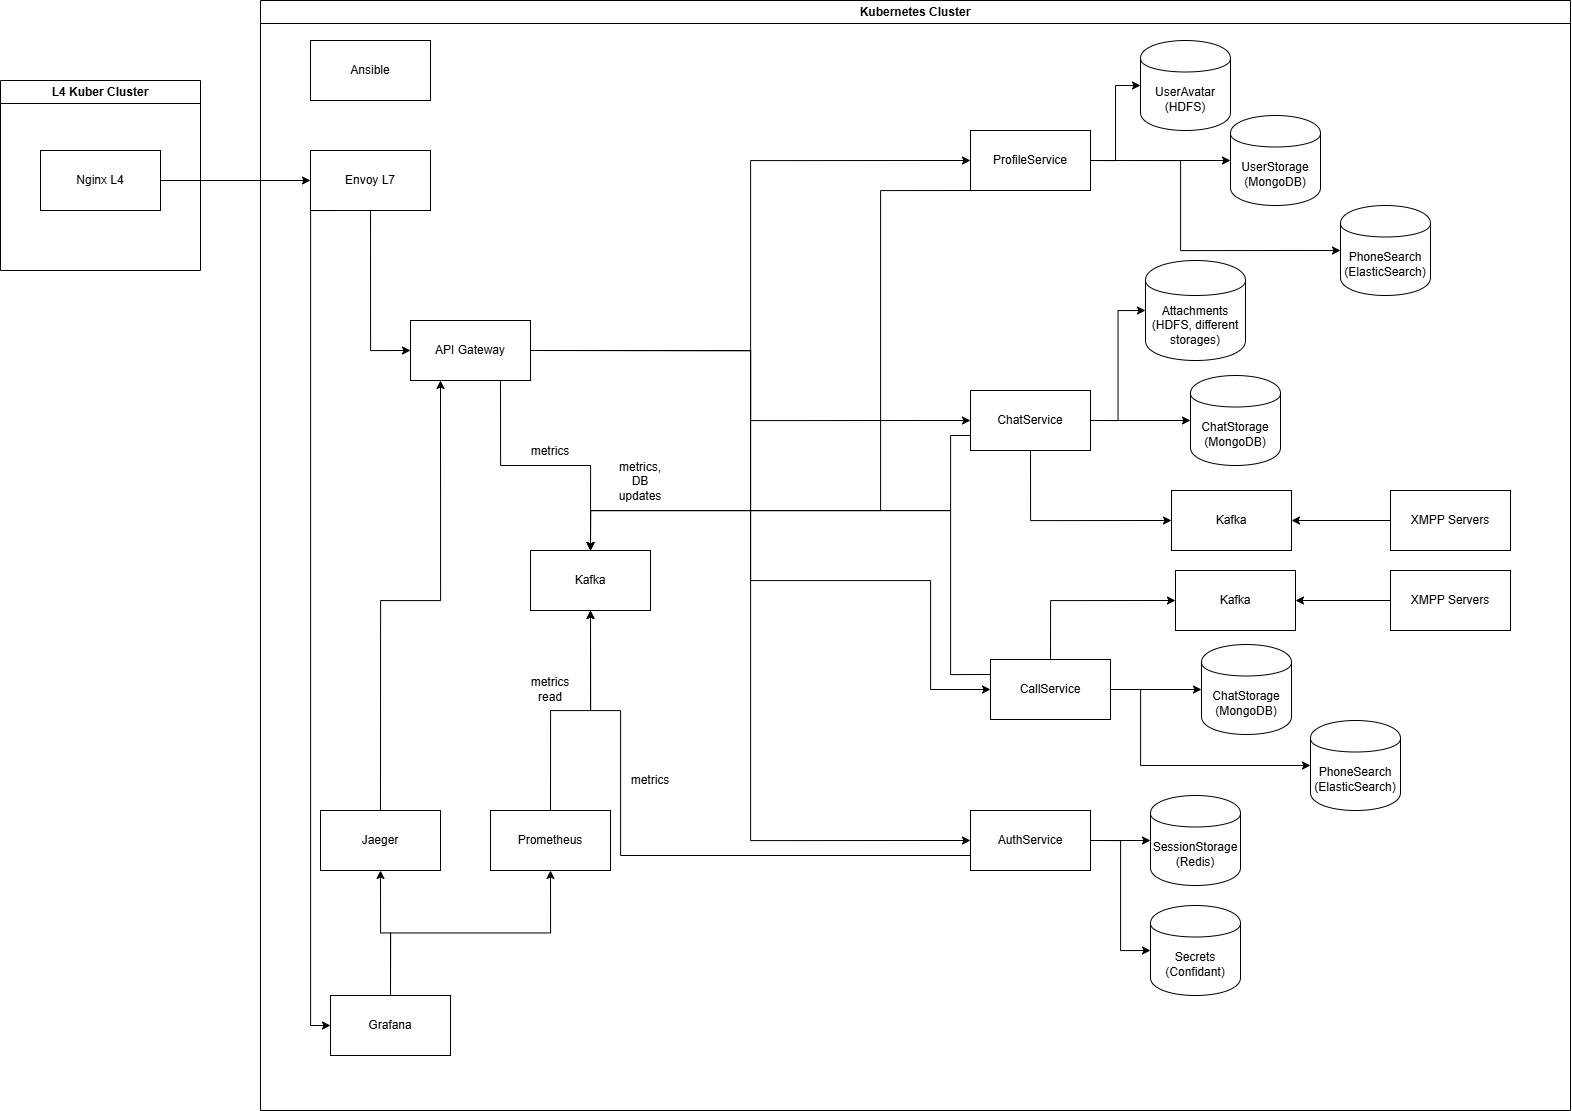

The diagram above was exported from draw.io. Its source (the exported page's mxGraphModel, read from the mxfile embedded in the PNG):
<mxGraphModel dx="2345" dy="2465" grid="1" gridSize="10" guides="1" tooltips="1" connect="1" arrows="1" fold="1" page="1" pageScale="1" pageWidth="827" pageHeight="1169" math="0" shadow="0">
  <root>
    <mxCell id="0" />
    <mxCell id="1" parent="0" />
    <mxCell id="xLyebvLMBV_Ys02Lt2gC-3" value="Kubernetes Cluster" style="swimlane;whiteSpace=wrap;html=1;startSize=23;" vertex="1" parent="1">
      <mxGeometry x="280" y="-90" width="1310" height="1110" as="geometry" />
    </mxCell>
    <mxCell id="xLyebvLMBV_Ys02Lt2gC-51" style="edgeStyle=orthogonalEdgeStyle;rounded=0;orthogonalLoop=1;jettySize=auto;html=1;exitX=0.5;exitY=1;exitDx=0;exitDy=0;entryX=0;entryY=0.5;entryDx=0;entryDy=0;" edge="1" parent="xLyebvLMBV_Ys02Lt2gC-3" source="xLyebvLMBV_Ys02Lt2gC-5" target="xLyebvLMBV_Ys02Lt2gC-19">
      <mxGeometry relative="1" as="geometry" />
    </mxCell>
    <mxCell id="xLyebvLMBV_Ys02Lt2gC-84" style="edgeStyle=orthogonalEdgeStyle;rounded=0;orthogonalLoop=1;jettySize=auto;html=1;exitX=0.25;exitY=1;exitDx=0;exitDy=0;entryX=0;entryY=0.5;entryDx=0;entryDy=0;" edge="1" parent="xLyebvLMBV_Ys02Lt2gC-3" source="xLyebvLMBV_Ys02Lt2gC-5" target="xLyebvLMBV_Ys02Lt2gC-16">
      <mxGeometry relative="1" as="geometry">
        <Array as="points">
          <mxPoint x="50" y="210" />
          <mxPoint x="50" y="1025" />
        </Array>
      </mxGeometry>
    </mxCell>
    <mxCell id="xLyebvLMBV_Ys02Lt2gC-5" value="Envoy L7" style="rounded=0;whiteSpace=wrap;html=1;" vertex="1" parent="xLyebvLMBV_Ys02Lt2gC-3">
      <mxGeometry x="50" y="150" width="120" height="60" as="geometry" />
    </mxCell>
    <mxCell id="xLyebvLMBV_Ys02Lt2gC-68" style="edgeStyle=orthogonalEdgeStyle;rounded=0;orthogonalLoop=1;jettySize=auto;html=1;exitX=1;exitY=0.5;exitDx=0;exitDy=0;entryX=0;entryY=0.5;entryDx=0;entryDy=0;" edge="1" parent="xLyebvLMBV_Ys02Lt2gC-3" source="xLyebvLMBV_Ys02Lt2gC-6" target="xLyebvLMBV_Ys02Lt2gC-21">
      <mxGeometry relative="1" as="geometry" />
    </mxCell>
    <mxCell id="xLyebvLMBV_Ys02Lt2gC-69" style="edgeStyle=orthogonalEdgeStyle;rounded=0;orthogonalLoop=1;jettySize=auto;html=1;exitX=1;exitY=0.5;exitDx=0;exitDy=0;entryX=0;entryY=0.5;entryDx=0;entryDy=0;" edge="1" parent="xLyebvLMBV_Ys02Lt2gC-3" source="xLyebvLMBV_Ys02Lt2gC-6" target="xLyebvLMBV_Ys02Lt2gC-23">
      <mxGeometry relative="1" as="geometry" />
    </mxCell>
    <mxCell id="xLyebvLMBV_Ys02Lt2gC-91" style="edgeStyle=orthogonalEdgeStyle;rounded=0;orthogonalLoop=1;jettySize=auto;html=1;exitX=0;exitY=0.75;exitDx=0;exitDy=0;entryX=0.5;entryY=1;entryDx=0;entryDy=0;" edge="1" parent="xLyebvLMBV_Ys02Lt2gC-3" source="xLyebvLMBV_Ys02Lt2gC-6" target="xLyebvLMBV_Ys02Lt2gC-14">
      <mxGeometry relative="1" as="geometry">
        <Array as="points">
          <mxPoint x="360" y="855" />
          <mxPoint x="360" y="710" />
          <mxPoint x="330" y="710" />
        </Array>
      </mxGeometry>
    </mxCell>
    <mxCell id="xLyebvLMBV_Ys02Lt2gC-6" value="AuthService" style="rounded=0;whiteSpace=wrap;html=1;" vertex="1" parent="xLyebvLMBV_Ys02Lt2gC-3">
      <mxGeometry x="710" y="810" width="120" height="60" as="geometry" />
    </mxCell>
    <mxCell id="xLyebvLMBV_Ys02Lt2gC-90" style="edgeStyle=orthogonalEdgeStyle;rounded=0;orthogonalLoop=1;jettySize=auto;html=1;exitX=0;exitY=0.25;exitDx=0;exitDy=0;entryX=0.5;entryY=0;entryDx=0;entryDy=0;" edge="1" parent="xLyebvLMBV_Ys02Lt2gC-3" source="xLyebvLMBV_Ys02Lt2gC-7" target="xLyebvLMBV_Ys02Lt2gC-14">
      <mxGeometry relative="1" as="geometry">
        <Array as="points">
          <mxPoint x="690" y="674" />
          <mxPoint x="690" y="510" />
          <mxPoint x="330" y="510" />
        </Array>
      </mxGeometry>
    </mxCell>
    <mxCell id="xLyebvLMBV_Ys02Lt2gC-103" style="edgeStyle=orthogonalEdgeStyle;rounded=0;orthogonalLoop=1;jettySize=auto;html=1;exitX=1;exitY=0.5;exitDx=0;exitDy=0;entryX=0;entryY=0.5;entryDx=0;entryDy=0;" edge="1" parent="xLyebvLMBV_Ys02Lt2gC-3" source="xLyebvLMBV_Ys02Lt2gC-7" target="xLyebvLMBV_Ys02Lt2gC-102">
      <mxGeometry relative="1" as="geometry" />
    </mxCell>
    <mxCell id="xLyebvLMBV_Ys02Lt2gC-106" style="edgeStyle=orthogonalEdgeStyle;rounded=0;orthogonalLoop=1;jettySize=auto;html=1;exitX=1;exitY=0.5;exitDx=0;exitDy=0;entryX=0;entryY=0.5;entryDx=0;entryDy=0;" edge="1" parent="xLyebvLMBV_Ys02Lt2gC-3" source="xLyebvLMBV_Ys02Lt2gC-7" target="xLyebvLMBV_Ys02Lt2gC-105">
      <mxGeometry relative="1" as="geometry">
        <Array as="points">
          <mxPoint x="880" y="689" />
          <mxPoint x="880" y="765" />
        </Array>
      </mxGeometry>
    </mxCell>
    <mxCell id="xLyebvLMBV_Ys02Lt2gC-108" style="edgeStyle=orthogonalEdgeStyle;rounded=0;orthogonalLoop=1;jettySize=auto;html=1;exitX=0.5;exitY=0;exitDx=0;exitDy=0;entryX=0;entryY=0.5;entryDx=0;entryDy=0;" edge="1" parent="xLyebvLMBV_Ys02Lt2gC-3" source="xLyebvLMBV_Ys02Lt2gC-7" target="xLyebvLMBV_Ys02Lt2gC-107">
      <mxGeometry relative="1" as="geometry" />
    </mxCell>
    <mxCell id="xLyebvLMBV_Ys02Lt2gC-7" value="CallService" style="rounded=0;whiteSpace=wrap;html=1;" vertex="1" parent="xLyebvLMBV_Ys02Lt2gC-3">
      <mxGeometry x="730" y="659" width="120" height="60" as="geometry" />
    </mxCell>
    <mxCell id="xLyebvLMBV_Ys02Lt2gC-62" style="edgeStyle=orthogonalEdgeStyle;rounded=0;orthogonalLoop=1;jettySize=auto;html=1;exitX=1;exitY=0.5;exitDx=0;exitDy=0;entryX=0;entryY=0.5;entryDx=0;entryDy=0;" edge="1" parent="xLyebvLMBV_Ys02Lt2gC-3" source="xLyebvLMBV_Ys02Lt2gC-8" target="xLyebvLMBV_Ys02Lt2gC-46">
      <mxGeometry relative="1" as="geometry" />
    </mxCell>
    <mxCell id="xLyebvLMBV_Ys02Lt2gC-65" style="edgeStyle=orthogonalEdgeStyle;rounded=0;orthogonalLoop=1;jettySize=auto;html=1;exitX=1;exitY=0.5;exitDx=0;exitDy=0;entryX=0;entryY=0.5;entryDx=0;entryDy=0;" edge="1" parent="xLyebvLMBV_Ys02Lt2gC-3" source="xLyebvLMBV_Ys02Lt2gC-8" target="xLyebvLMBV_Ys02Lt2gC-22">
      <mxGeometry relative="1" as="geometry" />
    </mxCell>
    <mxCell id="xLyebvLMBV_Ys02Lt2gC-89" style="edgeStyle=orthogonalEdgeStyle;rounded=0;orthogonalLoop=1;jettySize=auto;html=1;exitX=0;exitY=0.75;exitDx=0;exitDy=0;entryX=0.5;entryY=0;entryDx=0;entryDy=0;" edge="1" parent="xLyebvLMBV_Ys02Lt2gC-3" source="xLyebvLMBV_Ys02Lt2gC-8" target="xLyebvLMBV_Ys02Lt2gC-14">
      <mxGeometry relative="1" as="geometry">
        <Array as="points">
          <mxPoint x="690" y="435" />
          <mxPoint x="690" y="510" />
          <mxPoint x="330" y="510" />
        </Array>
      </mxGeometry>
    </mxCell>
    <mxCell id="xLyebvLMBV_Ys02Lt2gC-101" style="edgeStyle=orthogonalEdgeStyle;rounded=0;orthogonalLoop=1;jettySize=auto;html=1;exitX=0.5;exitY=1;exitDx=0;exitDy=0;entryX=0;entryY=0.5;entryDx=0;entryDy=0;" edge="1" parent="xLyebvLMBV_Ys02Lt2gC-3" source="xLyebvLMBV_Ys02Lt2gC-8" target="xLyebvLMBV_Ys02Lt2gC-96">
      <mxGeometry relative="1" as="geometry" />
    </mxCell>
    <mxCell id="xLyebvLMBV_Ys02Lt2gC-8" value="ChatService" style="rounded=0;whiteSpace=wrap;html=1;" vertex="1" parent="xLyebvLMBV_Ys02Lt2gC-3">
      <mxGeometry x="710" y="390" width="120" height="60" as="geometry" />
    </mxCell>
    <mxCell id="xLyebvLMBV_Ys02Lt2gC-56" style="edgeStyle=orthogonalEdgeStyle;rounded=0;orthogonalLoop=1;jettySize=auto;html=1;exitX=1;exitY=0.5;exitDx=0;exitDy=0;entryX=0;entryY=0.5;entryDx=0;entryDy=0;" edge="1" parent="xLyebvLMBV_Ys02Lt2gC-3" source="xLyebvLMBV_Ys02Lt2gC-9" target="xLyebvLMBV_Ys02Lt2gC-20">
      <mxGeometry relative="1" as="geometry" />
    </mxCell>
    <mxCell id="xLyebvLMBV_Ys02Lt2gC-63" style="edgeStyle=orthogonalEdgeStyle;rounded=0;orthogonalLoop=1;jettySize=auto;html=1;exitX=1;exitY=0.5;exitDx=0;exitDy=0;entryX=0;entryY=0.5;entryDx=0;entryDy=0;" edge="1" parent="xLyebvLMBV_Ys02Lt2gC-3" source="xLyebvLMBV_Ys02Lt2gC-9" target="xLyebvLMBV_Ys02Lt2gC-25">
      <mxGeometry relative="1" as="geometry" />
    </mxCell>
    <mxCell id="xLyebvLMBV_Ys02Lt2gC-64" style="edgeStyle=orthogonalEdgeStyle;rounded=0;orthogonalLoop=1;jettySize=auto;html=1;exitX=1;exitY=0.5;exitDx=0;exitDy=0;entryX=0;entryY=0.5;entryDx=0;entryDy=0;" edge="1" parent="xLyebvLMBV_Ys02Lt2gC-3" source="xLyebvLMBV_Ys02Lt2gC-9" target="xLyebvLMBV_Ys02Lt2gC-24">
      <mxGeometry relative="1" as="geometry">
        <Array as="points">
          <mxPoint x="920" y="160" />
          <mxPoint x="920" y="250" />
        </Array>
      </mxGeometry>
    </mxCell>
    <mxCell id="xLyebvLMBV_Ys02Lt2gC-88" style="edgeStyle=orthogonalEdgeStyle;rounded=0;orthogonalLoop=1;jettySize=auto;html=1;exitX=0.25;exitY=1;exitDx=0;exitDy=0;entryX=0.5;entryY=0;entryDx=0;entryDy=0;" edge="1" parent="xLyebvLMBV_Ys02Lt2gC-3" source="xLyebvLMBV_Ys02Lt2gC-9" target="xLyebvLMBV_Ys02Lt2gC-14">
      <mxGeometry relative="1" as="geometry">
        <Array as="points">
          <mxPoint x="620" y="190" />
          <mxPoint x="620" y="510" />
          <mxPoint x="330" y="510" />
        </Array>
      </mxGeometry>
    </mxCell>
    <mxCell id="xLyebvLMBV_Ys02Lt2gC-9" value="ProfileService" style="rounded=0;whiteSpace=wrap;html=1;" vertex="1" parent="xLyebvLMBV_Ys02Lt2gC-3">
      <mxGeometry x="710" y="130" width="120" height="60" as="geometry" />
    </mxCell>
    <mxCell id="xLyebvLMBV_Ys02Lt2gC-73" style="edgeStyle=orthogonalEdgeStyle;rounded=0;orthogonalLoop=1;jettySize=auto;html=1;exitX=0.5;exitY=0;exitDx=0;exitDy=0;entryX=0.5;entryY=1;entryDx=0;entryDy=0;" edge="1" parent="xLyebvLMBV_Ys02Lt2gC-3" source="xLyebvLMBV_Ys02Lt2gC-16" target="xLyebvLMBV_Ys02Lt2gC-72">
      <mxGeometry relative="1" as="geometry" />
    </mxCell>
    <mxCell id="xLyebvLMBV_Ys02Lt2gC-77" style="edgeStyle=orthogonalEdgeStyle;rounded=0;orthogonalLoop=1;jettySize=auto;html=1;exitX=0.5;exitY=0;exitDx=0;exitDy=0;entryX=0.5;entryY=1;entryDx=0;entryDy=0;" edge="1" parent="xLyebvLMBV_Ys02Lt2gC-3" source="xLyebvLMBV_Ys02Lt2gC-16" target="xLyebvLMBV_Ys02Lt2gC-18">
      <mxGeometry relative="1" as="geometry" />
    </mxCell>
    <mxCell id="xLyebvLMBV_Ys02Lt2gC-16" value="Grafana" style="rounded=0;whiteSpace=wrap;html=1;" vertex="1" parent="xLyebvLMBV_Ys02Lt2gC-3">
      <mxGeometry x="70" y="995" width="120" height="60" as="geometry" />
    </mxCell>
    <mxCell id="xLyebvLMBV_Ys02Lt2gC-79" style="edgeStyle=orthogonalEdgeStyle;rounded=0;orthogonalLoop=1;jettySize=auto;html=1;exitX=0.5;exitY=0;exitDx=0;exitDy=0;entryX=0.25;entryY=1;entryDx=0;entryDy=0;" edge="1" parent="xLyebvLMBV_Ys02Lt2gC-3" source="xLyebvLMBV_Ys02Lt2gC-18" target="xLyebvLMBV_Ys02Lt2gC-19">
      <mxGeometry relative="1" as="geometry">
        <Array as="points">
          <mxPoint x="120" y="600" />
          <mxPoint x="180" y="600" />
        </Array>
      </mxGeometry>
    </mxCell>
    <mxCell id="xLyebvLMBV_Ys02Lt2gC-18" value="Jaeger" style="rounded=0;whiteSpace=wrap;html=1;" vertex="1" parent="xLyebvLMBV_Ys02Lt2gC-3">
      <mxGeometry x="60" y="810" width="120" height="60" as="geometry" />
    </mxCell>
    <mxCell id="xLyebvLMBV_Ys02Lt2gC-52" style="edgeStyle=orthogonalEdgeStyle;rounded=0;orthogonalLoop=1;jettySize=auto;html=1;exitX=1;exitY=0.5;exitDx=0;exitDy=0;entryX=0;entryY=0.5;entryDx=0;entryDy=0;" edge="1" parent="xLyebvLMBV_Ys02Lt2gC-3" source="xLyebvLMBV_Ys02Lt2gC-19" target="xLyebvLMBV_Ys02Lt2gC-8">
      <mxGeometry relative="1" as="geometry">
        <mxPoint x="670" y="350" as="sourcePoint" />
      </mxGeometry>
    </mxCell>
    <mxCell id="xLyebvLMBV_Ys02Lt2gC-53" style="edgeStyle=orthogonalEdgeStyle;rounded=0;orthogonalLoop=1;jettySize=auto;html=1;entryX=0;entryY=0.5;entryDx=0;entryDy=0;" edge="1" parent="xLyebvLMBV_Ys02Lt2gC-3" target="xLyebvLMBV_Ys02Lt2gC-7">
      <mxGeometry relative="1" as="geometry">
        <mxPoint x="280" y="350" as="sourcePoint" />
        <Array as="points">
          <mxPoint x="490" y="350" />
          <mxPoint x="490" y="580" />
          <mxPoint x="670" y="580" />
          <mxPoint x="670" y="689" />
        </Array>
      </mxGeometry>
    </mxCell>
    <mxCell id="xLyebvLMBV_Ys02Lt2gC-54" style="edgeStyle=orthogonalEdgeStyle;rounded=0;orthogonalLoop=1;jettySize=auto;html=1;exitX=1;exitY=0.5;exitDx=0;exitDy=0;entryX=0;entryY=0.5;entryDx=0;entryDy=0;" edge="1" parent="xLyebvLMBV_Ys02Lt2gC-3" source="xLyebvLMBV_Ys02Lt2gC-19" target="xLyebvLMBV_Ys02Lt2gC-6">
      <mxGeometry relative="1" as="geometry">
        <mxPoint x="670" y="350" as="sourcePoint" />
      </mxGeometry>
    </mxCell>
    <mxCell id="xLyebvLMBV_Ys02Lt2gC-55" style="edgeStyle=orthogonalEdgeStyle;rounded=0;orthogonalLoop=1;jettySize=auto;html=1;exitX=1;exitY=0.5;exitDx=0;exitDy=0;entryX=0;entryY=0.5;entryDx=0;entryDy=0;" edge="1" parent="xLyebvLMBV_Ys02Lt2gC-3" source="xLyebvLMBV_Ys02Lt2gC-19" target="xLyebvLMBV_Ys02Lt2gC-9">
      <mxGeometry relative="1" as="geometry">
        <mxPoint x="670" y="350" as="sourcePoint" />
      </mxGeometry>
    </mxCell>
    <mxCell id="xLyebvLMBV_Ys02Lt2gC-87" style="edgeStyle=orthogonalEdgeStyle;rounded=0;orthogonalLoop=1;jettySize=auto;html=1;exitX=0.75;exitY=1;exitDx=0;exitDy=0;entryX=0.5;entryY=0;entryDx=0;entryDy=0;" edge="1" parent="xLyebvLMBV_Ys02Lt2gC-3" source="xLyebvLMBV_Ys02Lt2gC-19" target="xLyebvLMBV_Ys02Lt2gC-14">
      <mxGeometry relative="1" as="geometry" />
    </mxCell>
    <mxCell id="xLyebvLMBV_Ys02Lt2gC-19" value="API Gateway" style="rounded=0;whiteSpace=wrap;html=1;" vertex="1" parent="xLyebvLMBV_Ys02Lt2gC-3">
      <mxGeometry x="150" y="320" width="120" height="60" as="geometry" />
    </mxCell>
    <mxCell id="xLyebvLMBV_Ys02Lt2gC-20" value="UserStorage (MongoDB)" style="shape=cylinder;whiteSpace=wrap;html=1;boundedLbl=1;backgroundOutline=1;" vertex="1" parent="xLyebvLMBV_Ys02Lt2gC-3">
      <mxGeometry x="970" y="115" width="90" height="90" as="geometry" />
    </mxCell>
    <mxCell id="xLyebvLMBV_Ys02Lt2gC-21" value="SessionStorage&lt;div&gt;(Redis)&lt;/div&gt;" style="shape=cylinder;whiteSpace=wrap;html=1;boundedLbl=1;backgroundOutline=1;" vertex="1" parent="xLyebvLMBV_Ys02Lt2gC-3">
      <mxGeometry x="890" y="795" width="90" height="90" as="geometry" />
    </mxCell>
    <mxCell id="xLyebvLMBV_Ys02Lt2gC-22" value="ChatStorage&lt;div&gt;(MongoDB)&lt;/div&gt;" style="shape=cylinder;whiteSpace=wrap;html=1;boundedLbl=1;backgroundOutline=1;" vertex="1" parent="xLyebvLMBV_Ys02Lt2gC-3">
      <mxGeometry x="930" y="375" width="90" height="90" as="geometry" />
    </mxCell>
    <mxCell id="xLyebvLMBV_Ys02Lt2gC-23" value="&lt;div&gt;Secrets&lt;/div&gt;&lt;div&gt;(Confidant)&lt;/div&gt;" style="shape=cylinder;whiteSpace=wrap;html=1;boundedLbl=1;backgroundOutline=1;" vertex="1" parent="xLyebvLMBV_Ys02Lt2gC-3">
      <mxGeometry x="890" y="905" width="90" height="90" as="geometry" />
    </mxCell>
    <mxCell id="xLyebvLMBV_Ys02Lt2gC-24" value="&lt;div&gt;PhoneSearch&lt;/div&gt;&lt;div&gt;(ElasticSearch)&lt;/div&gt;" style="shape=cylinder;whiteSpace=wrap;html=1;boundedLbl=1;backgroundOutline=1;" vertex="1" parent="xLyebvLMBV_Ys02Lt2gC-3">
      <mxGeometry x="1080" y="205" width="90" height="90" as="geometry" />
    </mxCell>
    <mxCell id="xLyebvLMBV_Ys02Lt2gC-25" value="&lt;div&gt;UserAvatar&lt;/div&gt;(HDFS)" style="shape=cylinder;whiteSpace=wrap;html=1;boundedLbl=1;backgroundOutline=1;" vertex="1" parent="xLyebvLMBV_Ys02Lt2gC-3">
      <mxGeometry x="880" y="40" width="90" height="90" as="geometry" />
    </mxCell>
    <mxCell id="xLyebvLMBV_Ys02Lt2gC-46" value="&lt;div&gt;&lt;span style=&quot;background-color: initial;&quot;&gt;Attachments&lt;/span&gt;&lt;/div&gt;&lt;div&gt;&lt;span style=&quot;background-color: initial;&quot;&gt;(HDFS, different storages)&lt;/span&gt;&lt;/div&gt;" style="shape=cylinder;whiteSpace=wrap;html=1;boundedLbl=1;backgroundOutline=1;" vertex="1" parent="xLyebvLMBV_Ys02Lt2gC-3">
      <mxGeometry x="885" y="260" width="100" height="100" as="geometry" />
    </mxCell>
    <mxCell id="xLyebvLMBV_Ys02Lt2gC-109" style="edgeStyle=orthogonalEdgeStyle;rounded=0;orthogonalLoop=1;jettySize=auto;html=1;exitX=0;exitY=0.5;exitDx=0;exitDy=0;entryX=1;entryY=0.5;entryDx=0;entryDy=0;" edge="1" parent="xLyebvLMBV_Ys02Lt2gC-3" source="xLyebvLMBV_Ys02Lt2gC-57" target="xLyebvLMBV_Ys02Lt2gC-107">
      <mxGeometry relative="1" as="geometry" />
    </mxCell>
    <mxCell id="xLyebvLMBV_Ys02Lt2gC-57" value="XMPP Servers" style="rounded=0;whiteSpace=wrap;html=1;" vertex="1" parent="xLyebvLMBV_Ys02Lt2gC-3">
      <mxGeometry x="1130" y="570" width="120" height="60" as="geometry" />
    </mxCell>
    <mxCell id="xLyebvLMBV_Ys02Lt2gC-14" value="Kafka" style="rounded=0;whiteSpace=wrap;html=1;" vertex="1" parent="xLyebvLMBV_Ys02Lt2gC-3">
      <mxGeometry x="270" y="550" width="120" height="60" as="geometry" />
    </mxCell>
    <mxCell id="xLyebvLMBV_Ys02Lt2gC-86" style="edgeStyle=orthogonalEdgeStyle;rounded=0;orthogonalLoop=1;jettySize=auto;html=1;exitX=0.5;exitY=0;exitDx=0;exitDy=0;entryX=0.5;entryY=1;entryDx=0;entryDy=0;" edge="1" parent="xLyebvLMBV_Ys02Lt2gC-3" source="xLyebvLMBV_Ys02Lt2gC-72" target="xLyebvLMBV_Ys02Lt2gC-14">
      <mxGeometry relative="1" as="geometry" />
    </mxCell>
    <mxCell id="xLyebvLMBV_Ys02Lt2gC-72" value="Prometheus" style="rounded=0;whiteSpace=wrap;html=1;" vertex="1" parent="xLyebvLMBV_Ys02Lt2gC-3">
      <mxGeometry x="230" y="810" width="120" height="60" as="geometry" />
    </mxCell>
    <mxCell id="xLyebvLMBV_Ys02Lt2gC-85" value="Ansible" style="rounded=0;whiteSpace=wrap;html=1;" vertex="1" parent="xLyebvLMBV_Ys02Lt2gC-3">
      <mxGeometry x="50" y="40" width="120" height="60" as="geometry" />
    </mxCell>
    <mxCell id="xLyebvLMBV_Ys02Lt2gC-92" value="metrics" style="text;html=1;align=center;verticalAlign=middle;whiteSpace=wrap;rounded=0;" vertex="1" parent="xLyebvLMBV_Ys02Lt2gC-3">
      <mxGeometry x="260" y="436" width="60" height="30" as="geometry" />
    </mxCell>
    <mxCell id="xLyebvLMBV_Ys02Lt2gC-93" value="metrics, DB updates" style="text;html=1;align=center;verticalAlign=middle;whiteSpace=wrap;rounded=0;" vertex="1" parent="xLyebvLMBV_Ys02Lt2gC-3">
      <mxGeometry x="350" y="466" width="60" height="30" as="geometry" />
    </mxCell>
    <mxCell id="xLyebvLMBV_Ys02Lt2gC-95" value="metrics read" style="text;html=1;align=center;verticalAlign=middle;whiteSpace=wrap;rounded=0;" vertex="1" parent="xLyebvLMBV_Ys02Lt2gC-3">
      <mxGeometry x="260" y="674" width="60" height="30" as="geometry" />
    </mxCell>
    <mxCell id="xLyebvLMBV_Ys02Lt2gC-96" value="Kafka" style="rounded=0;whiteSpace=wrap;html=1;" vertex="1" parent="xLyebvLMBV_Ys02Lt2gC-3">
      <mxGeometry x="911" y="490" width="120" height="60" as="geometry" />
    </mxCell>
    <mxCell id="xLyebvLMBV_Ys02Lt2gC-100" style="edgeStyle=orthogonalEdgeStyle;rounded=0;orthogonalLoop=1;jettySize=auto;html=1;exitX=0;exitY=0.5;exitDx=0;exitDy=0;entryX=1;entryY=0.5;entryDx=0;entryDy=0;" edge="1" parent="xLyebvLMBV_Ys02Lt2gC-3" source="xLyebvLMBV_Ys02Lt2gC-97" target="xLyebvLMBV_Ys02Lt2gC-96">
      <mxGeometry relative="1" as="geometry" />
    </mxCell>
    <mxCell id="xLyebvLMBV_Ys02Lt2gC-97" value="XMPP Servers" style="rounded=0;whiteSpace=wrap;html=1;" vertex="1" parent="xLyebvLMBV_Ys02Lt2gC-3">
      <mxGeometry x="1130" y="490" width="120" height="60" as="geometry" />
    </mxCell>
    <mxCell id="xLyebvLMBV_Ys02Lt2gC-102" value="ChatStorage&lt;div&gt;(MongoDB)&lt;/div&gt;" style="shape=cylinder;whiteSpace=wrap;html=1;boundedLbl=1;backgroundOutline=1;" vertex="1" parent="xLyebvLMBV_Ys02Lt2gC-3">
      <mxGeometry x="941" y="644" width="90" height="90" as="geometry" />
    </mxCell>
    <mxCell id="xLyebvLMBV_Ys02Lt2gC-104" value="metrics" style="text;html=1;align=center;verticalAlign=middle;whiteSpace=wrap;rounded=0;" vertex="1" parent="xLyebvLMBV_Ys02Lt2gC-3">
      <mxGeometry x="360" y="765" width="60" height="30" as="geometry" />
    </mxCell>
    <mxCell id="xLyebvLMBV_Ys02Lt2gC-105" value="&lt;div&gt;PhoneSearch&lt;/div&gt;&lt;div&gt;(ElasticSearch)&lt;/div&gt;" style="shape=cylinder;whiteSpace=wrap;html=1;boundedLbl=1;backgroundOutline=1;" vertex="1" parent="xLyebvLMBV_Ys02Lt2gC-3">
      <mxGeometry x="1050" y="720" width="90" height="90" as="geometry" />
    </mxCell>
    <mxCell id="xLyebvLMBV_Ys02Lt2gC-107" value="Kafka" style="rounded=0;whiteSpace=wrap;html=1;" vertex="1" parent="xLyebvLMBV_Ys02Lt2gC-3">
      <mxGeometry x="915" y="570" width="120" height="60" as="geometry" />
    </mxCell>
    <mxCell id="xLyebvLMBV_Ys02Lt2gC-15" value="L4 Kuber Cluster" style="swimlane;whiteSpace=wrap;html=1;startSize=23;" vertex="1" parent="1">
      <mxGeometry x="20" y="-10" width="200" height="190" as="geometry" />
    </mxCell>
    <mxCell id="xLyebvLMBV_Ys02Lt2gC-4" value="Nginx L4" style="rounded=0;whiteSpace=wrap;html=1;" vertex="1" parent="xLyebvLMBV_Ys02Lt2gC-15">
      <mxGeometry x="40" y="70" width="120" height="60" as="geometry" />
    </mxCell>
    <mxCell id="xLyebvLMBV_Ys02Lt2gC-50" value="" style="endArrow=classic;html=1;rounded=0;exitX=1;exitY=0.5;exitDx=0;exitDy=0;entryX=0;entryY=0.5;entryDx=0;entryDy=0;" edge="1" parent="1" source="xLyebvLMBV_Ys02Lt2gC-4" target="xLyebvLMBV_Ys02Lt2gC-5">
      <mxGeometry width="50" height="50" relative="1" as="geometry">
        <mxPoint x="60" y="260" as="sourcePoint" />
        <mxPoint x="110" y="210" as="targetPoint" />
      </mxGeometry>
    </mxCell>
  </root>
</mxGraphModel>